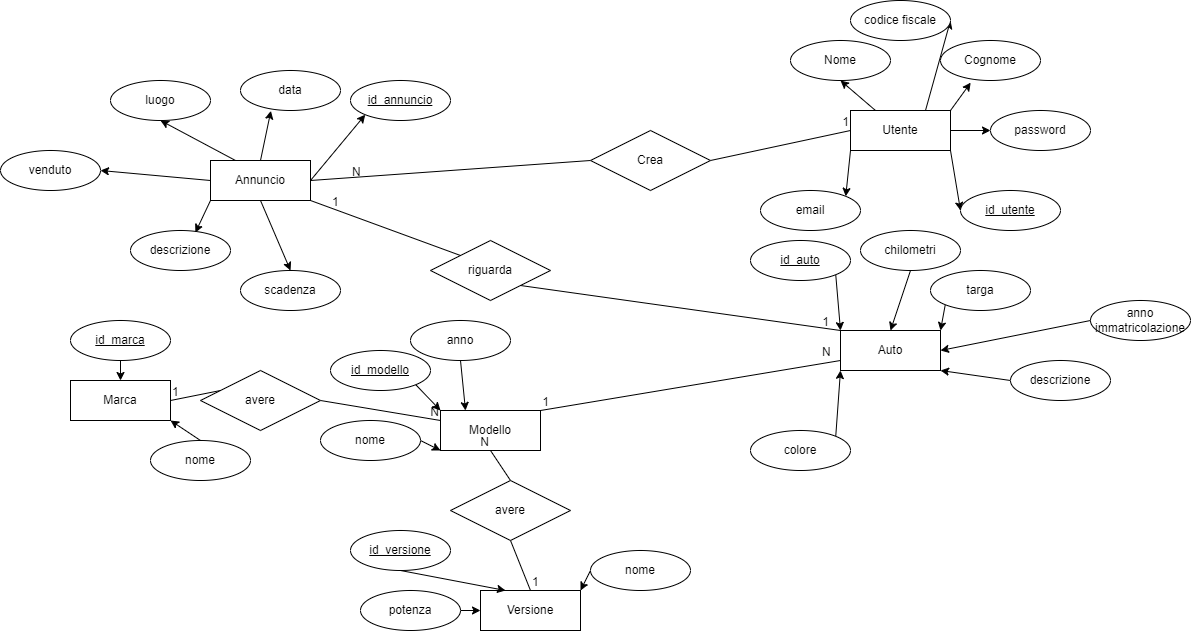

The diagram above was exported from draw.io. Its source (the exported page's mxGraphModel, read from the mxfile embedded in the PNG):
<mxGraphModel dx="883" dy="246" grid="1" gridSize="10" guides="1" tooltips="1" connect="1" arrows="1" fold="1" page="0" pageScale="1" pageWidth="827" pageHeight="1169" math="0" shadow="0">
  <root>
    <mxCell id="0" />
    <mxCell id="1" parent="0" />
    <mxCell id="39" style="edgeStyle=none;html=1;exitX=0.5;exitY=1;exitDx=0;exitDy=0;entryX=0.5;entryY=0;entryDx=0;entryDy=0;" edge="1" parent="1" source="3" target="13">
      <mxGeometry relative="1" as="geometry" />
    </mxCell>
    <mxCell id="41" style="edgeStyle=none;html=1;exitX=0.25;exitY=0;exitDx=0;exitDy=0;entryX=0.5;entryY=1;entryDx=0;entryDy=0;" edge="1" parent="1" source="3" target="11">
      <mxGeometry relative="1" as="geometry" />
    </mxCell>
    <mxCell id="43" style="edgeStyle=none;html=1;exitX=1;exitY=0.5;exitDx=0;exitDy=0;entryX=0;entryY=1;entryDx=0;entryDy=0;" edge="1" parent="1" source="3" target="10">
      <mxGeometry relative="1" as="geometry" />
    </mxCell>
    <mxCell id="3" value="Annuncio" style="whiteSpace=wrap;html=1;align=center;" vertex="1" parent="1">
      <mxGeometry x="50" y="250" width="100" height="40" as="geometry" />
    </mxCell>
    <mxCell id="4" value="Auto" style="whiteSpace=wrap;html=1;align=center;" vertex="1" parent="1">
      <mxGeometry x="680" y="420" width="100" height="40" as="geometry" />
    </mxCell>
    <mxCell id="5" value="Modello" style="whiteSpace=wrap;html=1;align=center;" vertex="1" parent="1">
      <mxGeometry x="280" y="500" width="100" height="40" as="geometry" />
    </mxCell>
    <mxCell id="6" value="Marca" style="whiteSpace=wrap;html=1;align=center;" vertex="1" parent="1">
      <mxGeometry x="-90" y="470" width="100" height="40" as="geometry" />
    </mxCell>
    <mxCell id="7" value="Versione" style="whiteSpace=wrap;html=1;align=center;" vertex="1" parent="1">
      <mxGeometry x="320" y="680" width="100" height="40" as="geometry" />
    </mxCell>
    <mxCell id="9" value="data" style="ellipse;whiteSpace=wrap;html=1;align=center;" vertex="1" parent="1">
      <mxGeometry x="80" y="160" width="100" height="40" as="geometry" />
    </mxCell>
    <mxCell id="10" value="id_annuncio" style="ellipse;whiteSpace=wrap;html=1;align=center;fontStyle=4;" vertex="1" parent="1">
      <mxGeometry x="190" y="170" width="100" height="40" as="geometry" />
    </mxCell>
    <mxCell id="11" value="luogo" style="ellipse;whiteSpace=wrap;html=1;align=center;" vertex="1" parent="1">
      <mxGeometry x="-50" y="170" width="100" height="40" as="geometry" />
    </mxCell>
    <mxCell id="12" value="descrizione" style="ellipse;whiteSpace=wrap;html=1;align=center;" vertex="1" parent="1">
      <mxGeometry x="-30" y="320" width="100" height="40" as="geometry" />
    </mxCell>
    <mxCell id="13" value="scadenza" style="ellipse;whiteSpace=wrap;html=1;align=center;" vertex="1" parent="1">
      <mxGeometry x="80" y="360" width="100" height="40" as="geometry" />
    </mxCell>
    <mxCell id="66" style="edgeStyle=none;html=1;exitX=0;exitY=1;exitDx=0;exitDy=0;entryX=1;entryY=0;entryDx=0;entryDy=0;" edge="1" parent="1" source="15" target="20">
      <mxGeometry relative="1" as="geometry" />
    </mxCell>
    <mxCell id="67" style="edgeStyle=none;html=1;exitX=1;exitY=1;exitDx=0;exitDy=0;entryX=0;entryY=0.5;entryDx=0;entryDy=0;" edge="1" parent="1" source="15" target="65">
      <mxGeometry relative="1" as="geometry" />
    </mxCell>
    <mxCell id="68" style="edgeStyle=none;html=1;exitX=1;exitY=0.5;exitDx=0;exitDy=0;entryX=0;entryY=0.5;entryDx=0;entryDy=0;" edge="1" parent="1" source="15" target="21">
      <mxGeometry relative="1" as="geometry" />
    </mxCell>
    <mxCell id="70" style="edgeStyle=none;html=1;exitX=0.25;exitY=0;exitDx=0;exitDy=0;entryX=0.5;entryY=1;entryDx=0;entryDy=0;" edge="1" parent="1" source="15" target="17">
      <mxGeometry relative="1" as="geometry" />
    </mxCell>
    <mxCell id="71" style="edgeStyle=none;html=1;exitX=0.75;exitY=0;exitDx=0;exitDy=0;entryX=1;entryY=0.5;entryDx=0;entryDy=0;" edge="1" parent="1" source="15" target="18">
      <mxGeometry relative="1" as="geometry" />
    </mxCell>
    <mxCell id="15" value="Utente" style="whiteSpace=wrap;html=1;align=center;" vertex="1" parent="1">
      <mxGeometry x="690" y="200" width="100" height="40" as="geometry" />
    </mxCell>
    <mxCell id="17" value="Nome" style="ellipse;whiteSpace=wrap;html=1;align=center;" vertex="1" parent="1">
      <mxGeometry x="630" y="130" width="100" height="40" as="geometry" />
    </mxCell>
    <mxCell id="18" value="codice fiscale" style="ellipse;whiteSpace=wrap;html=1;align=center;" vertex="1" parent="1">
      <mxGeometry x="690" y="90" width="100" height="40" as="geometry" />
    </mxCell>
    <mxCell id="19" value="Cognome" style="ellipse;whiteSpace=wrap;html=1;align=center;" vertex="1" parent="1">
      <mxGeometry x="780" y="130" width="100" height="40" as="geometry" />
    </mxCell>
    <mxCell id="20" value="email&lt;span style=&quot;font-family: monospace; font-size: 0px; text-align: start; text-wrap-mode: nowrap;&quot;&gt;%3CmxGraphModel%3E%3Croot%3E%3CmxCell%20id%3D%220%22%2F%3E%3CmxCell%20id%3D%221%22%20parent%3D%220%22%2F%3E%3CmxCell%20id%3D%222%22%20value%3D%22Cognome%22%20style%3D%22ellipse%3BwhiteSpace%3Dwrap%3Bhtml%3D1%3Balign%3Dcenter%3B%22%20vertex%3D%221%22%20parent%3D%221%22%3E%3CmxGeometry%20x%3D%22780%22%20y%3D%22130%22%20width%3D%22100%22%20height%3D%2240%22%20as%3D%22geometry%22%2F%3E%3C%2FmxCell%3E%3C%2Froot%3E%3C%2FmxGraphModel%3E&lt;/span&gt;" style="ellipse;whiteSpace=wrap;html=1;align=center;" vertex="1" parent="1">
      <mxGeometry x="600" y="280" width="100" height="40" as="geometry" />
    </mxCell>
    <mxCell id="21" value="password" style="ellipse;whiteSpace=wrap;html=1;align=center;" vertex="1" parent="1">
      <mxGeometry x="830" y="200" width="100" height="40" as="geometry" />
    </mxCell>
    <mxCell id="60" style="edgeStyle=none;html=1;exitX=0;exitY=1;exitDx=0;exitDy=0;entryX=1;entryY=0;entryDx=0;entryDy=0;" edge="1" parent="1" source="24" target="4">
      <mxGeometry relative="1" as="geometry" />
    </mxCell>
    <mxCell id="24" value="targa" style="ellipse;whiteSpace=wrap;html=1;align=center;" vertex="1" parent="1">
      <mxGeometry x="770" y="360" width="100" height="40" as="geometry" />
    </mxCell>
    <mxCell id="62" style="edgeStyle=none;html=1;exitX=1;exitY=0;exitDx=0;exitDy=0;entryX=0;entryY=1;entryDx=0;entryDy=0;" edge="1" parent="1" source="25" target="4">
      <mxGeometry relative="1" as="geometry" />
    </mxCell>
    <mxCell id="25" value="colore" style="ellipse;whiteSpace=wrap;html=1;align=center;" vertex="1" parent="1">
      <mxGeometry x="590" y="520" width="100" height="40" as="geometry" />
    </mxCell>
    <mxCell id="61" style="edgeStyle=none;html=1;exitX=0.5;exitY=1;exitDx=0;exitDy=0;entryX=0.5;entryY=0;entryDx=0;entryDy=0;" edge="1" parent="1" source="26" target="4">
      <mxGeometry relative="1" as="geometry" />
    </mxCell>
    <mxCell id="26" value="chilometri" style="ellipse;whiteSpace=wrap;html=1;align=center;" vertex="1" parent="1">
      <mxGeometry x="700" y="320" width="100" height="40" as="geometry" />
    </mxCell>
    <mxCell id="27" value="anno immatricolazione" style="ellipse;whiteSpace=wrap;html=1;align=center;" vertex="1" parent="1">
      <mxGeometry x="930" y="390" width="100" height="40" as="geometry" />
    </mxCell>
    <mxCell id="64" style="edgeStyle=none;html=1;exitX=0;exitY=0.5;exitDx=0;exitDy=0;entryX=1;entryY=1;entryDx=0;entryDy=0;" edge="1" parent="1" source="28" target="4">
      <mxGeometry relative="1" as="geometry" />
    </mxCell>
    <mxCell id="28" value="descrizione" style="ellipse;whiteSpace=wrap;html=1;align=center;" vertex="1" parent="1">
      <mxGeometry x="850" y="450" width="100" height="40" as="geometry" />
    </mxCell>
    <mxCell id="56" style="edgeStyle=none;html=1;exitX=0.5;exitY=1;exitDx=0;exitDy=0;entryX=0.25;entryY=0;entryDx=0;entryDy=0;" edge="1" parent="1" source="30" target="5">
      <mxGeometry relative="1" as="geometry" />
    </mxCell>
    <mxCell id="30" value="anno" style="ellipse;whiteSpace=wrap;html=1;align=center;" vertex="1" parent="1">
      <mxGeometry x="250" y="410" width="100" height="40" as="geometry" />
    </mxCell>
    <mxCell id="57" style="edgeStyle=none;html=1;exitX=1;exitY=0.5;exitDx=0;exitDy=0;entryX=0;entryY=1;entryDx=0;entryDy=0;" edge="1" parent="1" source="31" target="5">
      <mxGeometry relative="1" as="geometry" />
    </mxCell>
    <mxCell id="31" value="nome" style="ellipse;whiteSpace=wrap;html=1;align=center;" vertex="1" parent="1">
      <mxGeometry x="160" y="510" width="100" height="40" as="geometry" />
    </mxCell>
    <mxCell id="52" style="edgeStyle=none;html=1;exitX=0.5;exitY=0;exitDx=0;exitDy=0;entryX=1;entryY=1;entryDx=0;entryDy=0;" edge="1" parent="1" source="34" target="6">
      <mxGeometry relative="1" as="geometry" />
    </mxCell>
    <mxCell id="34" value="nome" style="ellipse;whiteSpace=wrap;html=1;align=center;" vertex="1" parent="1">
      <mxGeometry x="-10" y="530" width="100" height="40" as="geometry" />
    </mxCell>
    <mxCell id="47" style="edgeStyle=none;html=1;exitX=0;exitY=0.5;exitDx=0;exitDy=0;entryX=1;entryY=0;entryDx=0;entryDy=0;" edge="1" parent="1" source="35" target="7">
      <mxGeometry relative="1" as="geometry" />
    </mxCell>
    <mxCell id="35" value="nome" style="ellipse;whiteSpace=wrap;html=1;align=center;" vertex="1" parent="1">
      <mxGeometry x="430" y="640" width="100" height="40" as="geometry" />
    </mxCell>
    <mxCell id="49" style="edgeStyle=none;html=1;exitX=1;exitY=0.5;exitDx=0;exitDy=0;entryX=0;entryY=0.5;entryDx=0;entryDy=0;" edge="1" parent="1" source="36" target="7">
      <mxGeometry relative="1" as="geometry" />
    </mxCell>
    <mxCell id="36" value="potenza" style="ellipse;whiteSpace=wrap;html=1;align=center;" vertex="1" parent="1">
      <mxGeometry x="200" y="680" width="100" height="40" as="geometry" />
    </mxCell>
    <mxCell id="38" style="edgeStyle=none;html=1;exitX=0;exitY=1;exitDx=0;exitDy=0;entryX=0.649;entryY=0.051;entryDx=0;entryDy=0;entryPerimeter=0;" edge="1" parent="1" source="3" target="12">
      <mxGeometry relative="1" as="geometry" />
    </mxCell>
    <mxCell id="40" style="edgeStyle=none;html=1;exitX=0;exitY=0.5;exitDx=0;exitDy=0;" edge="1" parent="1" source="3">
      <mxGeometry relative="1" as="geometry">
        <mxPoint x="-60" y="260" as="targetPoint" />
      </mxGeometry>
    </mxCell>
    <mxCell id="42" style="edgeStyle=none;html=1;exitX=0.5;exitY=0;exitDx=0;exitDy=0;entryX=0.304;entryY=1.009;entryDx=0;entryDy=0;entryPerimeter=0;" edge="1" parent="1" source="3" target="9">
      <mxGeometry relative="1" as="geometry" />
    </mxCell>
    <mxCell id="48" style="edgeStyle=none;html=1;exitX=0.5;exitY=1;exitDx=0;exitDy=0;entryX=0.25;entryY=0;entryDx=0;entryDy=0;" edge="1" parent="1" source="46" target="7">
      <mxGeometry relative="1" as="geometry" />
    </mxCell>
    <mxCell id="46" value="id_versione" style="ellipse;whiteSpace=wrap;html=1;align=center;fontStyle=4;" vertex="1" parent="1">
      <mxGeometry x="190" y="620" width="100" height="40" as="geometry" />
    </mxCell>
    <mxCell id="51" style="edgeStyle=none;html=1;exitX=0.5;exitY=1;exitDx=0;exitDy=0;entryX=0.5;entryY=0;entryDx=0;entryDy=0;" edge="1" parent="1" source="50" target="6">
      <mxGeometry relative="1" as="geometry" />
    </mxCell>
    <mxCell id="50" value="id_marca" style="ellipse;whiteSpace=wrap;html=1;align=center;fontStyle=4;" vertex="1" parent="1">
      <mxGeometry x="-90" y="410" width="100" height="40" as="geometry" />
    </mxCell>
    <mxCell id="55" style="edgeStyle=none;html=1;exitX=1;exitY=1;exitDx=0;exitDy=0;entryX=0;entryY=0;entryDx=0;entryDy=0;" edge="1" parent="1" source="53" target="5">
      <mxGeometry relative="1" as="geometry" />
    </mxCell>
    <mxCell id="53" value="id_modello" style="ellipse;whiteSpace=wrap;html=1;align=center;fontStyle=4;" vertex="1" parent="1">
      <mxGeometry x="170" y="440" width="100" height="40" as="geometry" />
    </mxCell>
    <mxCell id="59" style="edgeStyle=none;html=1;exitX=1;exitY=1;exitDx=0;exitDy=0;entryX=0;entryY=0;entryDx=0;entryDy=0;" edge="1" parent="1" source="58" target="4">
      <mxGeometry relative="1" as="geometry" />
    </mxCell>
    <mxCell id="58" value="id_auto" style="ellipse;whiteSpace=wrap;html=1;align=center;fontStyle=4;" vertex="1" parent="1">
      <mxGeometry x="590" y="330" width="100" height="40" as="geometry" />
    </mxCell>
    <mxCell id="63" style="edgeStyle=none;html=1;exitX=0;exitY=0.5;exitDx=0;exitDy=0;entryX=1;entryY=0.5;entryDx=0;entryDy=0;" edge="1" parent="1" source="27" target="4">
      <mxGeometry relative="1" as="geometry" />
    </mxCell>
    <mxCell id="65" value="id_utente" style="ellipse;whiteSpace=wrap;html=1;align=center;fontStyle=4;" vertex="1" parent="1">
      <mxGeometry x="800" y="280" width="100" height="40" as="geometry" />
    </mxCell>
    <mxCell id="69" style="edgeStyle=none;html=1;exitX=1;exitY=0;exitDx=0;exitDy=0;entryX=0.302;entryY=1.054;entryDx=0;entryDy=0;entryPerimeter=0;" edge="1" parent="1" source="15" target="19">
      <mxGeometry relative="1" as="geometry" />
    </mxCell>
    <mxCell id="72" value="" style="endArrow=none;html=1;rounded=0;exitX=1;exitY=0.5;exitDx=0;exitDy=0;entryX=0;entryY=0.5;entryDx=0;entryDy=0;" edge="1" parent="1" source="75" target="15">
      <mxGeometry relative="1" as="geometry">
        <mxPoint x="420" y="290" as="sourcePoint" />
        <mxPoint x="580" y="290" as="targetPoint" />
      </mxGeometry>
    </mxCell>
    <mxCell id="74" value="1" style="resizable=0;html=1;whiteSpace=wrap;align=right;verticalAlign=bottom;" connectable="0" vertex="1" parent="72">
      <mxGeometry x="1" relative="1" as="geometry" />
    </mxCell>
    <mxCell id="76" value="" style="endArrow=none;html=1;rounded=0;exitX=1;exitY=0.5;exitDx=0;exitDy=0;entryX=0;entryY=0.5;entryDx=0;entryDy=0;" edge="1" parent="1" source="3" target="75">
      <mxGeometry relative="1" as="geometry">
        <mxPoint x="150" y="270" as="sourcePoint" />
        <mxPoint x="690" y="220" as="targetPoint" />
      </mxGeometry>
    </mxCell>
    <mxCell id="75" value="Crea" style="shape=rhombus;perimeter=rhombusPerimeter;whiteSpace=wrap;html=1;align=center;" vertex="1" parent="1">
      <mxGeometry x="430" y="220" width="120" height="60" as="geometry" />
    </mxCell>
    <mxCell id="14" value="venduto" style="ellipse;whiteSpace=wrap;html=1;align=center;" vertex="1" parent="1">
      <mxGeometry x="-160" y="240" width="100" height="40" as="geometry" />
    </mxCell>
    <mxCell id="81" value="" style="endArrow=none;html=1;rounded=0;exitX=1;exitY=1;exitDx=0;exitDy=0;entryX=0;entryY=0;entryDx=0;entryDy=0;" edge="1" parent="1" source="87" target="4">
      <mxGeometry relative="1" as="geometry">
        <mxPoint x="390" y="410" as="sourcePoint" />
        <mxPoint x="550" y="410" as="targetPoint" />
      </mxGeometry>
    </mxCell>
    <mxCell id="83" value="1" style="resizable=0;html=1;whiteSpace=wrap;align=right;verticalAlign=bottom;" connectable="0" vertex="1" parent="81">
      <mxGeometry x="1" relative="1" as="geometry">
        <mxPoint x="-10" as="offset" />
      </mxGeometry>
    </mxCell>
    <mxCell id="84" value="" style="endArrow=none;html=1;rounded=0;exitX=1;exitY=1;exitDx=0;exitDy=0;entryX=0;entryY=0;entryDx=0;entryDy=0;" edge="1" parent="1" source="3" target="87">
      <mxGeometry relative="1" as="geometry">
        <mxPoint x="150" y="290" as="sourcePoint" />
        <mxPoint x="700" y="500" as="targetPoint" />
      </mxGeometry>
    </mxCell>
    <mxCell id="85" value="1" style="resizable=0;html=1;whiteSpace=wrap;align=left;verticalAlign=bottom;" connectable="0" vertex="1" parent="84">
      <mxGeometry x="-1" relative="1" as="geometry">
        <mxPoint x="20" y="10" as="offset" />
      </mxGeometry>
    </mxCell>
    <mxCell id="87" value="riguarda" style="shape=rhombus;perimeter=rhombusPerimeter;whiteSpace=wrap;html=1;align=center;" vertex="1" parent="1">
      <mxGeometry x="270" y="330" width="120" height="60" as="geometry" />
    </mxCell>
    <mxCell id="88" value="" style="endArrow=none;html=1;rounded=0;entryX=1;entryY=0;entryDx=0;entryDy=0;exitX=0;exitY=0.75;exitDx=0;exitDy=0;" edge="1" parent="1" source="4" target="5">
      <mxGeometry relative="1" as="geometry">
        <mxPoint x="560" y="670" as="sourcePoint" />
        <mxPoint x="720" y="670" as="targetPoint" />
      </mxGeometry>
    </mxCell>
    <mxCell id="89" value="N" style="resizable=0;html=1;whiteSpace=wrap;align=left;verticalAlign=bottom;" connectable="0" vertex="1" parent="88">
      <mxGeometry x="-1" relative="1" as="geometry">
        <mxPoint x="-20" as="offset" />
      </mxGeometry>
    </mxCell>
    <mxCell id="90" value="1" style="resizable=0;html=1;whiteSpace=wrap;align=right;verticalAlign=bottom;" connectable="0" vertex="1" parent="88">
      <mxGeometry x="1" relative="1" as="geometry">
        <mxPoint x="10" as="offset" />
      </mxGeometry>
    </mxCell>
    <mxCell id="92" value="" style="endArrow=none;html=1;rounded=0;exitX=1;exitY=0.5;exitDx=0;exitDy=0;entryX=0;entryY=0.25;entryDx=0;entryDy=0;" edge="1" parent="1" source="95" target="5">
      <mxGeometry relative="1" as="geometry">
        <mxPoint x="80" y="450" as="sourcePoint" />
        <mxPoint x="240" y="450" as="targetPoint" />
      </mxGeometry>
    </mxCell>
    <mxCell id="94" value="N" style="resizable=0;html=1;whiteSpace=wrap;align=right;verticalAlign=bottom;" connectable="0" vertex="1" parent="92">
      <mxGeometry x="1" relative="1" as="geometry" />
    </mxCell>
    <mxCell id="96" value="" style="endArrow=none;html=1;rounded=0;exitX=1;exitY=0.5;exitDx=0;exitDy=0;entryX=0;entryY=0.25;entryDx=0;entryDy=0;" edge="1" parent="1" source="6" target="95">
      <mxGeometry relative="1" as="geometry">
        <mxPoint x="10" y="490" as="sourcePoint" />
        <mxPoint x="280" y="510" as="targetPoint" />
      </mxGeometry>
    </mxCell>
    <mxCell id="97" value="1" style="resizable=0;html=1;whiteSpace=wrap;align=left;verticalAlign=bottom;" connectable="0" vertex="1" parent="96">
      <mxGeometry x="-1" relative="1" as="geometry" />
    </mxCell>
    <mxCell id="95" value="avere" style="shape=rhombus;perimeter=rhombusPerimeter;whiteSpace=wrap;html=1;align=center;" vertex="1" parent="1">
      <mxGeometry x="40" y="460" width="120" height="60" as="geometry" />
    </mxCell>
    <mxCell id="99" value="" style="endArrow=none;html=1;rounded=0;exitX=0.5;exitY=0;exitDx=0;exitDy=0;entryX=0.5;entryY=1;entryDx=0;entryDy=0;" edge="1" parent="1" source="105" target="5">
      <mxGeometry relative="1" as="geometry">
        <mxPoint x="250" y="560" as="sourcePoint" />
        <mxPoint x="410" y="560" as="targetPoint" />
      </mxGeometry>
    </mxCell>
    <mxCell id="101" value="N" style="resizable=0;html=1;whiteSpace=wrap;align=right;verticalAlign=bottom;" connectable="0" vertex="1" parent="99">
      <mxGeometry x="1" relative="1" as="geometry" />
    </mxCell>
    <mxCell id="102" value="" style="endArrow=none;html=1;rounded=0;exitX=0.5;exitY=0;exitDx=0;exitDy=0;entryX=0.5;entryY=1;entryDx=0;entryDy=0;" edge="1" parent="1" source="7" target="105">
      <mxGeometry relative="1" as="geometry">
        <mxPoint x="370" y="680" as="sourcePoint" />
        <mxPoint x="330" y="540" as="targetPoint" />
      </mxGeometry>
    </mxCell>
    <mxCell id="103" value="1" style="resizable=0;html=1;whiteSpace=wrap;align=left;verticalAlign=bottom;" connectable="0" vertex="1" parent="102">
      <mxGeometry x="-1" relative="1" as="geometry" />
    </mxCell>
    <mxCell id="105" value="avere" style="shape=rhombus;perimeter=rhombusPerimeter;whiteSpace=wrap;html=1;align=center;" vertex="1" parent="1">
      <mxGeometry x="290" y="570" width="120" height="60" as="geometry" />
    </mxCell>
    <mxCell id="106" value="N" style="resizable=0;html=1;whiteSpace=wrap;align=left;verticalAlign=bottom;" connectable="0" vertex="1" parent="1">
      <mxGeometry x="190" y="270" as="geometry" />
    </mxCell>
  </root>
</mxGraphModel>